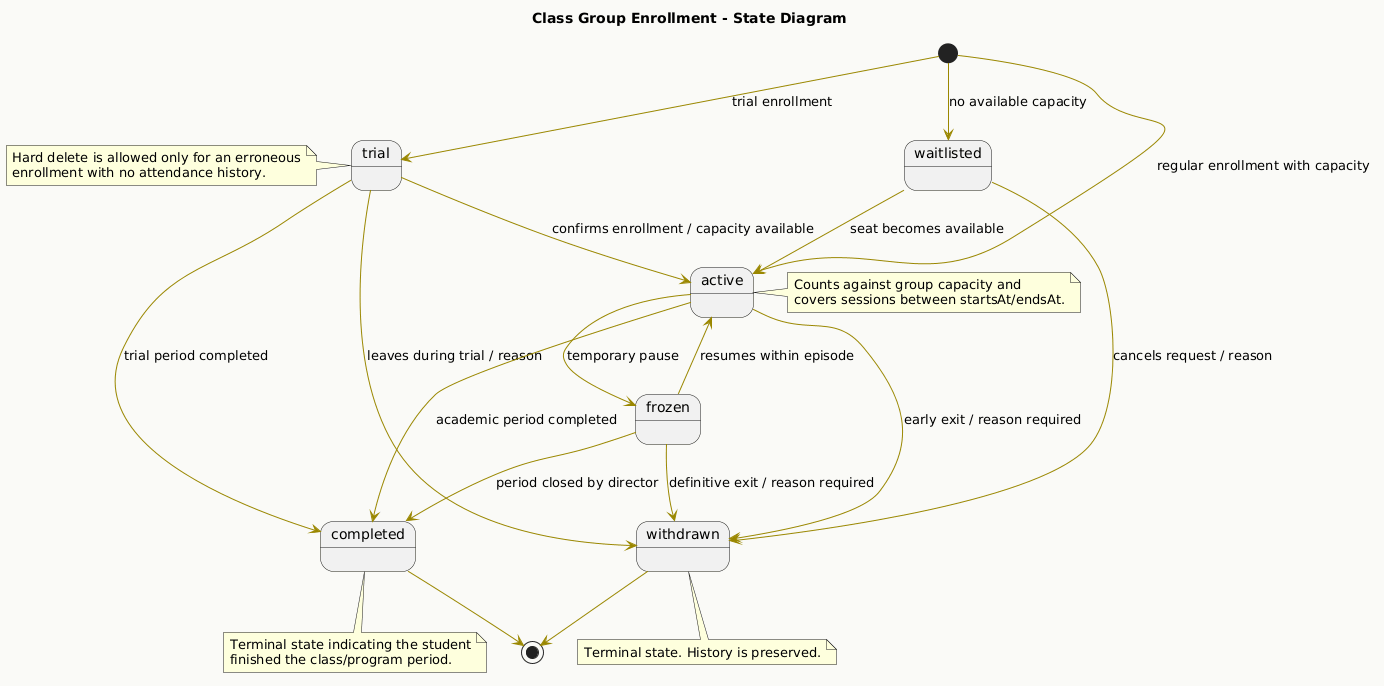

The diagram above was rendered by PlantUML. Its source (embedded in the PNG):
@startuml
title Class Group Enrollment - State Diagram
skinparam backgroundColor #FAFAF7
skinparam shadowing false
skinparam ArrowColor #9A8700

[*] --> trial : trial enrollment
[*] --> active : regular enrollment with capacity
[*] --> waitlisted : no available capacity

trial --> active : confirms enrollment / capacity available
trial --> withdrawn : leaves during trial / reason
trial --> completed : trial period completed
waitlisted --> active : seat becomes available
waitlisted --> withdrawn : cancels request / reason
active --> frozen : temporary pause
frozen --> active : resumes within episode
active --> withdrawn : early exit / reason required
frozen --> withdrawn : definitive exit / reason required
active --> completed : academic period completed
frozen --> completed : period closed by director

withdrawn --> [*]
completed --> [*]

note right of active
Counts against group capacity and
covers sessions between startsAt/endsAt.
end note

note bottom of withdrawn
Terminal state. History is preserved.
end note

note bottom of completed
Terminal state indicating the student
finished the class/program period.
end note

note left of trial
Hard delete is allowed only for an erroneous
enrollment with no attendance history.
end note
@enduml